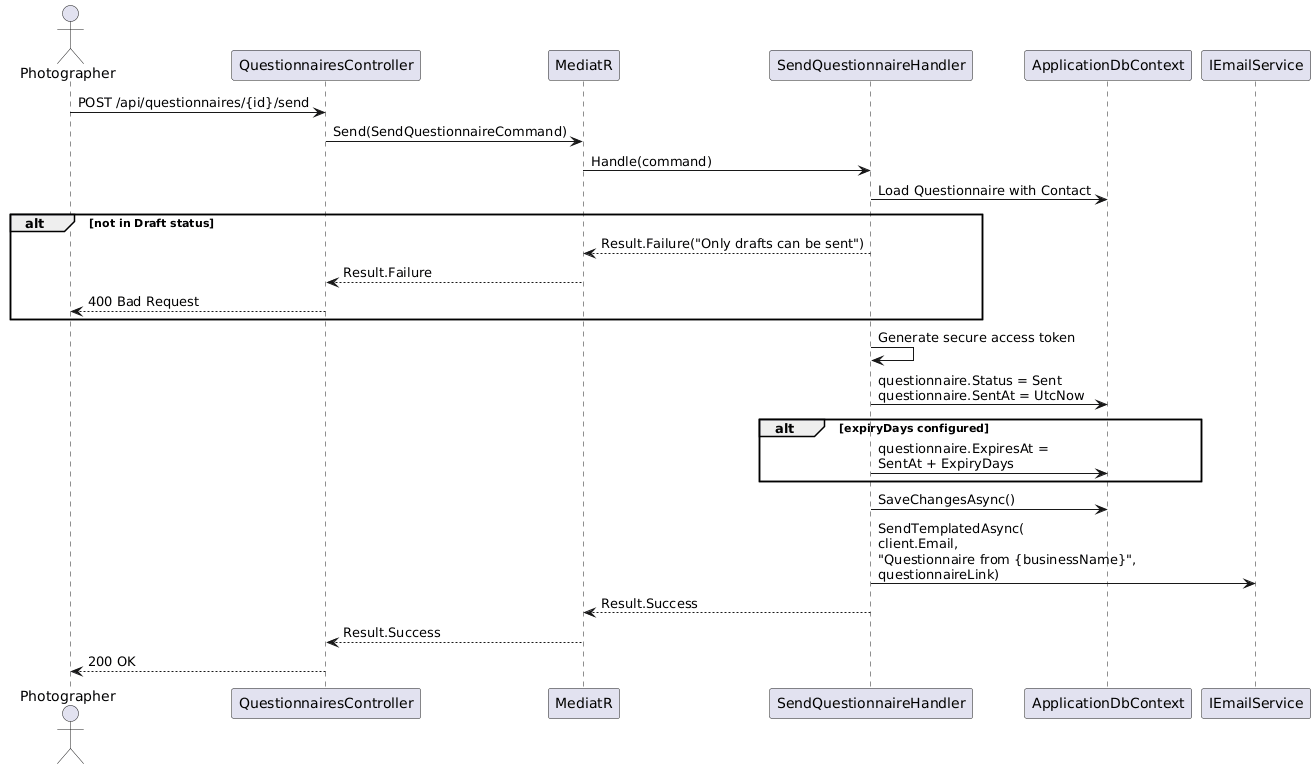

The diagram above was rendered by PlantUML. Its source (embedded in the PNG):
@startuml
actor Photographer as P
participant "QuestionnairesController" as QC
participant "MediatR" as M
participant "SendQuestionnaireHandler" as SH
participant "ApplicationDbContext" as DB
participant "IEmailService" as ES

P -> QC : POST /api/questionnaires/{id}/send
QC -> M : Send(SendQuestionnaireCommand)
M -> SH : Handle(command)

SH -> DB : Load Questionnaire with Contact

alt not in Draft status
  SH --> M : Result.Failure("Only drafts can be sent")
  M --> QC : Result.Failure
  QC --> P : 400 Bad Request
end

SH -> SH : Generate secure access token

SH -> DB : questionnaire.Status = Sent\nquestionnaire.SentAt = UtcNow
alt expiryDays configured
  SH -> DB : questionnaire.ExpiresAt =\nSentAt + ExpiryDays
end
SH -> DB : SaveChangesAsync()

SH -> ES : SendTemplatedAsync(\nclient.Email,\n"Questionnaire from {businessName}",\nquestionnaireLink)

SH --> M : Result.Success
M --> QC : Result.Success
QC --> P : 200 OK
@enduml